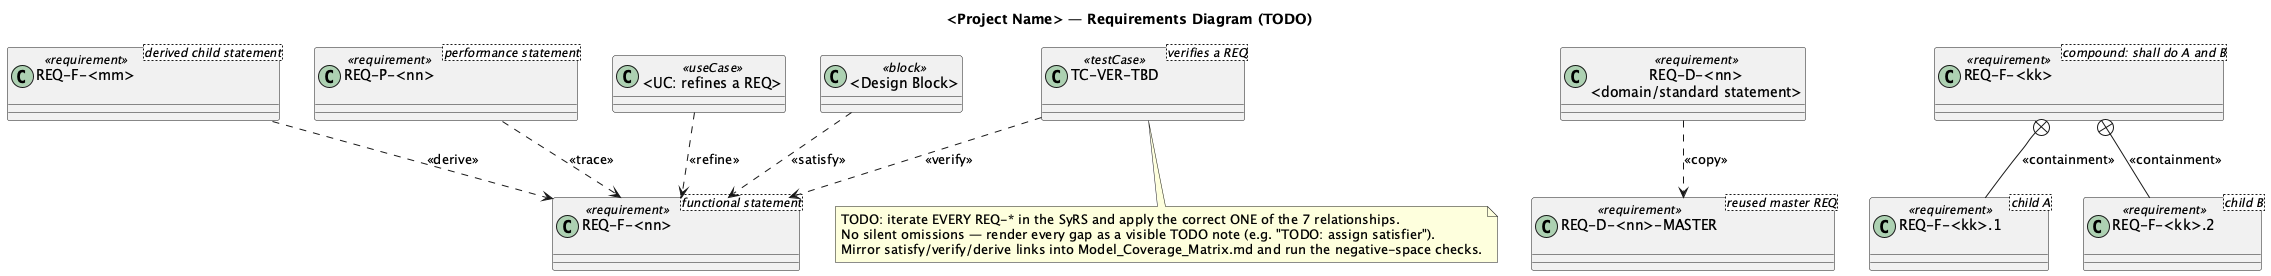

The diagram above was rendered by PlantUML. Its source (embedded in the PNG):
@startuml <SLUG>_Requirements
' =====================================================================
' Requirements Diagram — STARTER TEMPLATE  (Phase 03, diagram 7 of 7) — the traceability backbone
' Builds on: ALL REQ-* in the SyRS. Conventions §7 = the 7-relationship contract.
' Replace <PLACEHOLDERS>; delete (example) lines. Split into high-level vs system-level
' diagrams if one becomes unreadable. Type each REQ by its class→subtype map (Model_Coverage_Matrix.md §6).
'
' THE 7 SysML RELATIONSHIPS (all in scope — containment & copy are NOT optional):
'   derive      REQ -> REQ ONLY; direction = derived(lower) -> source(higher); adds constraints from analysis
'   refine      model element (use case/activity/state) -> REQ; clarifies meaning
'   satisfy     block -> REQ; design fulfils REQ (ASSERTION, not proof)
'   verify      test case / I-A-D activity -> REQ; proof (use TC-VER-TBD until Phase 07)
'   copy        copy REQ ⤳ master REQ; read-only mirror of a reused regulatory/contractual REQ
'   containment parent REQ ⬦— child REQs; compound REQ ("shall do A and B") decomposed by nesting
'   trace       any ↔ any; weak general dependency — use SPARINGLY, only when nothing above fits
' =====================================================================
title <Project Name> — Requirements Diagram (TODO)

' ---------- Requirements (stereotype every node; type by class) ----------
class "REQ-F-<nn>\n<functional statement>"   as REQ_F   <<requirement>>
class "REQ-F-<mm>\n<derived child statement>" as REQ_F2 <<requirement>>
class "REQ-P-<nn>\n<performance statement>"   as REQ_P   <<requirement>>
class "REQ-D-<nn>\n<domain/standard statement>" as REQ_D <<requirement>>
class "REQ-D-<nn>-MASTER\n<reused master REQ>" as REQ_D_MASTER <<requirement>>

' ---------- Compound REQ decomposed via containment ----------
class "REQ-F-<kk>\n<compound: shall do A and B>" as REQ_CMP <<requirement>>
class "REQ-F-<kk>.1\n<child A>" as REQ_CMP_A <<requirement>>
class "REQ-F-<kk>.2\n<child B>" as REQ_CMP_B <<requirement>>

' ---------- Model elements & test cases ----------
' (rendered as classes with stereotypes so they live in the same requirements diagram)
class "<UC: refines a REQ>" as UC <<useCase>>
class "<Design Block>" as BLOCK <<block>>
class "TC-VER-TBD\n<verifies a REQ>" as TC <<testCase>>

' =================== THE 7 RELATIONSHIPS ===================

' 1. derive  — REQ -> REQ ONLY, derived(lower) -> source(higher)
REQ_F2 ..> REQ_F : <<derive>>

' 2. refine  — model element clarifies a REQ
UC ..> REQ_F : <<refine>>

' 3. satisfy — block fulfils a REQ (assertion, not proof)
BLOCK ..> REQ_F : <<satisfy>>

' 4. verify  — test case / I-A-D proves a REQ
TC ..> REQ_F : <<verify>>

' 5. copy    — read-only mirror of a reused regulatory/contractual master REQ
REQ_D ..> REQ_D_MASTER : <<copy>>

' 6. containment — compound REQ decomposed into child REQs (namespace nesting)
REQ_CMP +-- REQ_CMP_A : <<containment>>
REQ_CMP +-- REQ_CMP_B : <<containment>>

' 7. trace   — weak general dependency (LAST RESORT only)
REQ_P ..> REQ_F : <<trace>>

note bottom
  TODO: iterate EVERY REQ-* in the SyRS and apply the correct ONE of the 7 relationships.
  No silent omissions — render every gap as a visible TODO note (e.g. "TODO: assign satisfier").
  Mirror satisfy/verify/derive links into Model_Coverage_Matrix.md and run the negative-space checks.
end note

@enduml